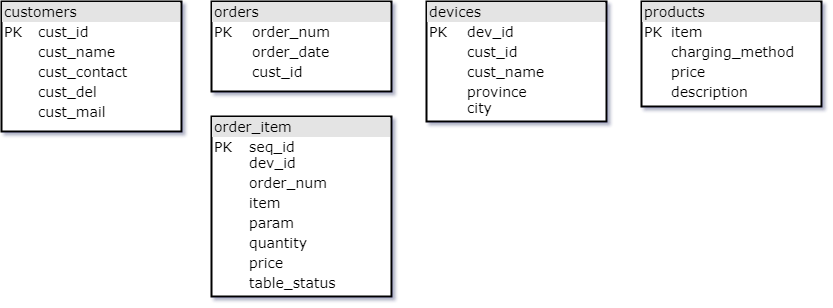

The diagram above was exported from draw.io. Its source (the exported page's mxGraphModel, read from the mxfile embedded in the PNG):
<mxGraphModel dx="1010" dy="559" grid="1" gridSize="10" guides="1" tooltips="1" connect="1" arrows="1" fold="1" page="1" pageScale="1" pageWidth="1100" pageHeight="1700" math="0" shadow="0">
  <root>
    <mxCell id="0" />
    <mxCell id="1" parent="0" />
    <mxCell id="2" value="&lt;div style=&quot;box-sizing: border-box ; width: 100% ; background: rgb(228 , 228 , 228) ; padding: 2px ; font-size: 14px&quot;&gt;customers&lt;/div&gt;&lt;table style=&quot;width: 100% ; font-size: 14px&quot; cellpadding=&quot;2&quot; cellspacing=&quot;0&quot;&gt;&lt;tbody style=&quot;font-size: 14px&quot;&gt;&lt;tr style=&quot;font-size: 14px&quot;&gt;&lt;td style=&quot;font-size: 14px&quot;&gt;PK&lt;/td&gt;&lt;td style=&quot;font-size: 14px&quot;&gt;cust_id&lt;/td&gt;&lt;/tr&gt;&lt;tr style=&quot;font-size: 14px&quot;&gt;&lt;td style=&quot;font-size: 14px&quot;&gt;&lt;br&gt;&lt;/td&gt;&lt;td style=&quot;font-size: 14px&quot;&gt;cust_name&lt;/td&gt;&lt;/tr&gt;&lt;tr style=&quot;font-size: 14px&quot;&gt;&lt;td style=&quot;font-size: 14px&quot;&gt;&lt;br&gt;&lt;/td&gt;&lt;td style=&quot;font-size: 14px&quot;&gt;cust_contact&lt;br&gt;&lt;/td&gt;&lt;/tr&gt;&lt;tr&gt;&lt;td&gt;&lt;br&gt;&lt;/td&gt;&lt;td&gt;cust_del&lt;/td&gt;&lt;/tr&gt;&lt;tr&gt;&lt;td&gt;&lt;br&gt;&lt;/td&gt;&lt;td&gt;cust_mail&lt;/td&gt;&lt;/tr&gt;&lt;/tbody&gt;&lt;/table&gt;" style="verticalAlign=middle;align=left;overflow=fill;html=1;strokeWidth=2;perimeterSpacing=0;fontFamily=Verdana;fontSize=14;labelPosition=center;verticalLabelPosition=middle;gradientColor=none;shadow=0;rounded=0;autosize=1;" vertex="1" parent="1">
      <mxGeometry x="110" y="25" width="180" height="130" as="geometry" />
    </mxCell>
    <mxCell id="3" value="&lt;div style=&quot;box-sizing: border-box ; width: 100% ; background: #e4e4e4 ; padding: 2px&quot;&gt;orders&lt;/div&gt;&lt;table style=&quot;width: 100% ; font-size: 1em&quot; cellpadding=&quot;2&quot; cellspacing=&quot;0&quot;&gt;&lt;tbody&gt;&lt;tr&gt;&lt;td&gt;PK&lt;/td&gt;&lt;td&gt;order_num&lt;/td&gt;&lt;/tr&gt;&lt;tr&gt;&lt;td&gt;&lt;br&gt;&lt;/td&gt;&lt;td&gt;order_date&lt;/td&gt;&lt;/tr&gt;&lt;tr&gt;&lt;td&gt;&lt;br&gt;&lt;/td&gt;&lt;td&gt;cust_id&lt;/td&gt;&lt;/tr&gt;&lt;/tbody&gt;&lt;/table&gt;" style="verticalAlign=top;align=left;overflow=fill;html=1;rounded=0;shadow=0;strokeWidth=2;gradientColor=none;fontFamily=Verdana;fontSize=14;" vertex="1" parent="1">
      <mxGeometry x="320" y="25" width="180" height="90" as="geometry" />
    </mxCell>
    <mxCell id="4" value="&lt;div style=&quot;box-sizing: border-box ; width: 100% ; background: #e4e4e4 ; padding: 2px&quot;&gt;devices&lt;/div&gt;&lt;table style=&quot;width: 100% ; font-size: 1em&quot; cellpadding=&quot;2&quot; cellspacing=&quot;0&quot;&gt;&lt;tbody&gt;&lt;tr&gt;&lt;td&gt;PK&lt;/td&gt;&lt;td&gt;dev_id&lt;/td&gt;&lt;/tr&gt;&lt;tr&gt;&lt;td&gt;&lt;br&gt;&lt;/td&gt;&lt;td&gt;cust_id&lt;/td&gt;&lt;/tr&gt;&lt;tr&gt;&lt;td&gt;&lt;br&gt;&lt;/td&gt;&lt;td&gt;cust_name&lt;/td&gt;&lt;/tr&gt;&lt;tr&gt;&lt;td&gt;&lt;br&gt;&lt;/td&gt;&lt;td&gt;province&lt;br&gt;city&lt;/td&gt;&lt;/tr&gt;&lt;/tbody&gt;&lt;/table&gt;" style="verticalAlign=top;align=left;overflow=fill;html=1;rounded=0;shadow=0;strokeWidth=2;gradientColor=none;fontFamily=Verdana;fontSize=14;" vertex="1" parent="1">
      <mxGeometry x="535" y="25" width="180" height="120" as="geometry" />
    </mxCell>
    <mxCell id="5" value="&lt;div style=&quot;box-sizing: border-box ; width: 100% ; background: #e4e4e4 ; padding: 2px&quot;&gt;order_item&lt;/div&gt;&lt;table style=&quot;width: 100% ; font-size: 1em&quot; cellpadding=&quot;2&quot; cellspacing=&quot;0&quot;&gt;&lt;tbody&gt;&lt;tr&gt;&lt;td&gt;PK&lt;br&gt;&lt;br&gt;&lt;/td&gt;&lt;td&gt;seq_id&lt;br&gt;dev_id&lt;/td&gt;&lt;/tr&gt;&lt;tr&gt;&lt;td&gt;&lt;br&gt;&lt;/td&gt;&lt;td&gt;order_num&lt;/td&gt;&lt;/tr&gt;&lt;tr&gt;&lt;td&gt;&lt;br&gt;&lt;/td&gt;&lt;td&gt;item&lt;/td&gt;&lt;/tr&gt;&lt;tr&gt;&lt;td&gt;&lt;br&gt;&lt;/td&gt;&lt;td&gt;param&lt;/td&gt;&lt;/tr&gt;&lt;tr&gt;&lt;td&gt;&lt;br&gt;&lt;/td&gt;&lt;td&gt;quantity&lt;/td&gt;&lt;/tr&gt;&lt;tr&gt;&lt;td&gt;&lt;/td&gt;&lt;td&gt;price&lt;/td&gt;&lt;/tr&gt;&lt;tr&gt;&lt;td&gt;&lt;br&gt;&lt;/td&gt;&lt;td&gt;table_status&lt;/td&gt;&lt;/tr&gt;&lt;/tbody&gt;&lt;/table&gt;" style="verticalAlign=top;align=left;overflow=fill;html=1;rounded=0;shadow=0;strokeWidth=2;gradientColor=none;fontFamily=Verdana;fontSize=14;" vertex="1" parent="1">
      <mxGeometry x="320" y="140" width="180" height="180" as="geometry" />
    </mxCell>
    <mxCell id="6" value="&lt;div style=&quot;box-sizing: border-box ; width: 100% ; background: #e4e4e4 ; padding: 2px&quot;&gt;products&lt;/div&gt;&lt;table style=&quot;width: 100% ; font-size: 1em&quot; cellpadding=&quot;2&quot; cellspacing=&quot;0&quot;&gt;&lt;tbody&gt;&lt;tr&gt;&lt;td&gt;PK&lt;/td&gt;&lt;td&gt;item&lt;/td&gt;&lt;/tr&gt;&lt;tr&gt;&lt;td&gt;&lt;br&gt;&lt;/td&gt;&lt;td&gt;charging_method&lt;/td&gt;&lt;/tr&gt;&lt;tr&gt;&lt;td&gt;&lt;/td&gt;&lt;td&gt;price&lt;/td&gt;&lt;/tr&gt;&lt;tr&gt;&lt;td&gt;&lt;br&gt;&lt;/td&gt;&lt;td&gt;description&lt;/td&gt;&lt;/tr&gt;&lt;/tbody&gt;&lt;/table&gt;" style="verticalAlign=top;align=left;overflow=fill;html=1;rounded=0;shadow=0;strokeWidth=2;gradientColor=none;fontFamily=Verdana;fontSize=14;" vertex="1" parent="1">
      <mxGeometry x="750" y="25" width="180" height="105" as="geometry" />
    </mxCell>
  </root>
</mxGraphModel>